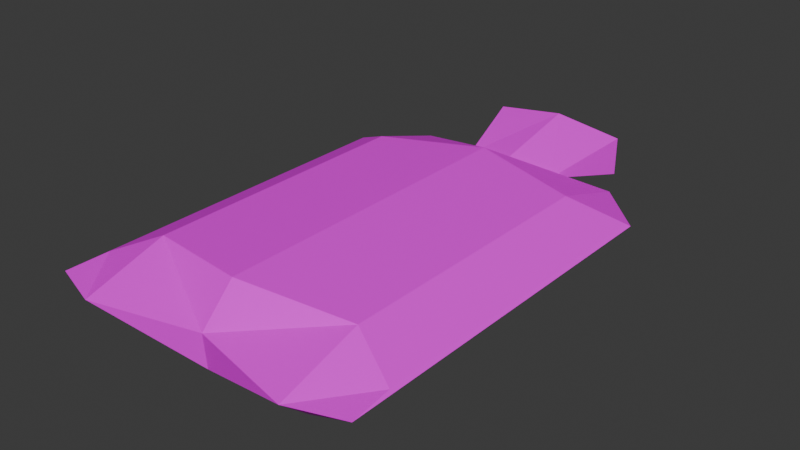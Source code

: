 # Source: HotWaterBottle01.blend  (saved by Blender 4.1.23; exported with 4.5.12 LTS)
import bpy
from mathutils import Matrix  # noqa: F401  (used for matrix-valued properties, if any)

bpy.ops.wm.read_factory_settings(use_empty=True)
scene = bpy.context.scene
scene.name = 'Scene'

# ---- collections
col_collection = bpy.data.collections.new('Collection'); scene.collection.children.link(col_collection)

# ---- images (referenced by path relative to the original .blend; pixels are not part of the script)
import os
ASSET_DIR = os.environ.get("B2B_ASSET_DIR", "")  # directory of the original .blend (textures are referenced by path, not embedded)
HERE = os.path.dirname(os.path.abspath(__file__))  # packed textures are extracted next to this script under _unpacked/

def load_image(name, relpath, width, height, colorspace="sRGB"):
    """Load a texture the original file referenced (path relative to the .blend, or extracted next to this script)."""
    p = next((c for c in (os.path.join(HERE, relpath), os.path.join(ASSET_DIR, relpath)) if relpath and os.path.exists(c)), "")
    if p:
        img = bpy.data.images.load(p, check_existing=True)
        img.name = name
    else:  # same state as the original file: an image datablock whose file is absent (Cycles renders it pink)
        img = bpy.data.images.new(name, width, height)
        img.source = "FILE"
        img.filepath = "//" + (relpath or name)
    img.colorspace_settings.name = colorspace
    return img
img_hotwaterbottle01_a_jpg = load_image('HotWaterBottle01_a.jpg', 'HotWaterBottle01_a.jpg', 1024, 1024, 'sRGB')

# ---- materials (node trees are filled in below, after node groups)
mat_material = bpy.data.materials.new('Material')
mat_material.alpha_threshold = 0.0
mat_material.use_transparent_shadow = False
mat_material.roughness = 0.5
mat_material.line_color = (0.0, 0.0, 0.0, 1.0)

# ---- material node trees
mat_material.use_nodes = True; mat_material.node_tree.nodes.clear()
_N = mat_material.node_tree.nodes; _L = mat_material.node_tree.links
n0 = _N.new('ShaderNodeOutputMaterial'); n0.name = 'Material Output'; n0.location = (300, 300)
n1 = _N.new('ShaderNodeBsdfPrincipled'); n1.name = 'Principled BSDF'; n1.location = (10, 300)
n1.inputs[3].default_value = 1.45
n1.inputs[13].default_value = 0.15
n2 = _N.new('ShaderNodeTexImage'); n2.name = 'Image Texture'; n2.location = (-280, 280)
n2.image = img_hotwaterbottle01_a_jpg
n2.interpolation = 'Closest'
_L.new(n1.outputs[0], n0.inputs[0])
_L.new(n2.outputs[0], n1.inputs[0])
n0.is_active_output = True

# ---- world
world_world = bpy.data.worlds.new('World'); scene.world = world_world
world_world.use_nodes = True; world_world.node_tree.nodes.clear()
_N = world_world.node_tree.nodes; _L = world_world.node_tree.links
n0 = _N.new('ShaderNodeOutputWorld'); n0.name = 'World Output'; n0.location = (300, 300)
n1 = _N.new('ShaderNodeBackground'); n1.name = 'Background'; n1.location = (10, 300)
n1.inputs[0].default_value = (0.05088, 0.05088, 0.05088, 1.0)
_L.new(n1.outputs[0], n0.inputs[0])
n0.is_active_output = True
world_world.color = (0.05088, 0.05088, 0.05088)
world_world.use_sun_shadow = False
world_world.sun_shadow_jitter_overblur = 0.0

# ---- meshes
me_cube = bpy.data.meshes.new('Cube')
me_cube.from_pydata([(-0.3125, 0.6816, 0.004751), (-0.3125, 0.6816, -0.00281), (-0.3125, 0.02973, 0.004751), (-0.3125, -0.03267, -0.00281), (4.383e-09, 0.7726, -0.06682), (4.383e-09, 0.02973, 0.06876), (4.383e-09, -0.03267, -0.06682), (4.383e-09, 0.6782, 0.06876), (-0.2162, 0.7646, -0.04837), (-0.2162, -0.09046, 0.0009704), (-0.2162, 0.07279, 0.05031), (-0.2162, -0.03267, -0.04837), (4.383e-09, -0.03771, 0.0009704), (-0.2162, 0.6288, 0.05031), (-0.319, -0.05552, 0.0009704), (-0.319, 0.6861, 0.0009704), (4.383e-09, 0.7959, 0.0009704), (-0.2162, 0.7879, 0.0009704), (-0.09685, 0.7677, 0.0009704), (-0.1325, 0.9439, -0.03209), (-0.1325, 0.9439, 0.03319), (4.383e-09, 0.9439, -0.04928), (4.383e-09, 0.9439, 0.05847), (4.383e-09, 0.6782, 0.0009704), (-0.1404, 0.9439, 0.03931), (-0.1404, 0.9439, -0.03877), (4.383e-09, 0.8301, 0.02268), (4.383e-09, 0.9439, -0.04116), (4.383e-09, 0.9439, 0.04974), (4.383e-09, 0.8301, -0.01624), (-0.09459, 0.8301, 0.01559), (-0.09459, 0.8301, -0.01235), (0.3125, 0.6816, 0.004751), (0.3125, 0.6816, -0.00281), (0.3125, 0.02973, 0.004751), (0.3125, -0.03267, -0.00281), (0.2162, 0.7646, -0.04837), (0.2162, -0.09046, 0.0009704), (0.2162, 0.07279, 0.05031), (0.2162, -0.03267, -0.04837), (0.2162, 0.6288, 0.05031), (0.319, -0.05552, 0.0009704), (0.319, 0.6861, 0.0009704), (0.2162, 0.7879, 0.0009704), (0.09685, 0.7677, 0.0009704), (0.1325, 0.9439, -0.03209), (0.1325, 0.9439, 0.03319), (0.1404, 0.9439, 0.03931), (0.1404, 0.9439, -0.03877), (0.09459, 0.8301, 0.01559), (0.09459, 0.8301, -0.01235)], [], [(13, 0, 2, 10), (9, 10, 2, 14), (2, 0, 15, 14), (17, 13, 7, 16), (8, 4, 6, 11), (1, 8, 11, 3), (15, 0, 13, 17), (12, 5, 10, 9), (11, 9, 14, 3), (7, 13, 10, 5), (6, 12, 9, 11), (8, 17, 16, 4), (1, 3, 14, 15), (1, 15, 17, 8), (18, 24, 25), (22, 24, 18, 23), (25, 21, 23, 18), (20, 19, 25, 24), (19, 27, 21, 25), (28, 20, 24, 22), (31, 30, 26, 29), (20, 28, 26, 30), (19, 20, 30, 31), (27, 19, 31, 29), (40, 38, 34, 32), (37, 41, 34, 38), (34, 41, 42, 32), (43, 16, 7, 40), (36, 39, 6, 4), (33, 35, 39, 36), (42, 43, 40, 32), (12, 37, 38, 5), (39, 35, 41, 37), (7, 5, 38, 40), (6, 39, 37, 12), (36, 4, 16, 43), (33, 42, 41, 35), (33, 36, 43, 42), (44, 48, 47), (22, 23, 44, 47), (48, 44, 23, 21), (46, 47, 48, 45), (45, 48, 21, 27), (28, 22, 47, 46), (50, 29, 26, 49), (46, 49, 26, 28), (45, 50, 49, 46), (27, 29, 50, 45)])
_uv = me_cube.uv_layers.new(name='UVMap')
_uv.uv.foreach_set('vector', [0.08621, 0.6667, 0.008621, 0.7188, 0.008621, 0.1146, 0.08621, 0.1458, 0.07759, 0.0, 0.08621, 0.1458, 0.008621, 0.1146, 0.0, 0.03125, 0.008621, 0.1146, 0.008621, 0.7188, 0.0, 0.7188, 0.0, 0.03125, 0.07759, 0.8333, 0.08621, 0.6667, 0.25, 0.7083, 0.25, 0.8333, 0.9052, 0.7917, 0.75, 0.75, 0.75, 0.09375, 0.9138, 0.09375, 1.0, 0.7396, 0.9052, 0.7917, 0.9138, 0.09375, 0.9914, 0.0625, 0.0, 0.7188, 0.008621, 0.7188, 0.08621, 0.6667, 0.07759, 0.8333, 0.25, 0.07292, 0.25, 0.125, 0.08621, 0.1458, 0.07759, 0.0, 0.9138, 0.09375, 0.9138, 0.0, 0.9914, 0.05208, 0.9914, 0.0625, 0.25, 0.7083, 0.08621, 0.6667, 0.08621, 0.1458, 0.25, 0.125, 0.75, 0.09375, 0.75, 0.03125, 0.9138, 0.0, 0.9138, 0.09375, 0.9052, 0.7917, 0.9224, 0.8333, 0.75, 0.8333, 0.75, 0.75, 0.0, 0.08333, 0.008621, 0.7083, 0.0, 0.7188, 0.0, 0.08333, 1.0, 0.7396, 1.0, 0.7396, 0.9224, 0.8333, 0.9052, 0.7917, 0.1897, 1.0, 0.1638, 0.8438, 0.2069, 0.8438, 0.25, 1.0, 0.1379, 1.0, 0.1638, 0.8438, 0.25, 0.7708, 0.8621, 0.9375, 0.75, 1.0, 0.75, 0.7708, 0.8362, 0.8438, 0.7931, 0.5833, 0.7155, 0.5833, 0.7155, 0.5938, 0.7931, 0.5938, 0.7155, 0.5833, 0.7069, 0.4167, 0.6983, 0.4167, 0.7155, 0.5938, 0.8017, 0.4167, 0.7931, 0.5833, 0.7931, 0.5938, 0.819, 0.4167, 0.7069, 0.5938, 0.7241, 0.5833, 0.8017, 0.6354, 0.7759, 0.6667, 0.6724, 0.875, 0.75, 0.875, 0.75, 0.8125, 0.681, 0.8125, 0.3448, 1.0, 0.2759, 1.0, 0.2931, 0.8438, 0.3276, 0.8438, 0.75, 0.8958, 0.8362, 0.8958, 0.8103, 0.8021, 0.75, 0.8021, 0.4224, 0.6667, 0.4224, 0.1458, 0.4914, 0.1146, 0.4914, 0.7188, 0.4224, 0.0, 0.5, 0.03125, 0.4914, 0.1146, 0.4224, 0.1458, 0.4914, 0.1146, 0.5, 0.03125, 0.5, 0.7188, 0.4914, 0.7188, 0.431, 0.8333, 0.25, 0.8333, 0.25, 0.7083, 0.4224, 0.6667, 0.5862, 0.7917, 0.5862, 0.09375, 0.75, 0.09375, 0.75, 0.75, 0.5086, 0.7396, 0.5086, 0.0625, 0.5862, 0.09375, 0.5862, 0.7917, 0.5, 0.7188, 0.431, 0.8333, 0.4224, 0.6667, 0.4914, 0.7188, 0.25, 0.07292, 0.4224, 0.0, 0.4224, 0.1458, 0.25, 0.125, 0.5862, 0.09375, 0.5086, 0.0625, 0.5, 0.05208, 0.5776, 0.0, 0.25, 0.7083, 0.25, 0.125, 0.4224, 0.1458, 0.4224, 0.6667, 0.75, 0.09375, 0.5862, 0.09375, 0.5776, 0.0, 0.75, 0.03125, 0.5862, 0.7917, 0.75, 0.75, 0.75, 0.8333, 0.569, 0.8333, 0.4828, 0.08333, 0.4914, 0.08333, 0.5, 0.7188, 0.4914, 0.7083, 0.5086, 0.7396, 0.5862, 0.7917, 0.569, 0.8333, 0.5086, 0.7396, 0.1897, 1.0, 0.2069, 0.8438, 0.1638, 0.8438, 0.25, 1.0, 0.25, 0.7708, 0.3362, 0.8438, 0.3621, 1.0, 0.6379, 0.9375, 0.6638, 0.8438, 0.75, 0.7708, 0.75, 1.0, 0.7931, 0.25, 0.7931, 0.2396, 0.7155, 0.2396, 0.7155, 0.25, 0.7155, 0.25, 0.7155, 0.2396, 0.6983, 0.4167, 0.7069, 0.4167, 0.8017, 0.4167, 0.819, 0.4167, 0.7931, 0.2396, 0.7931, 0.25, 0.8448, 0.7292, 0.7759, 0.6667, 0.8017, 0.6354, 0.8621, 0.7083, 0.8276, 0.875, 0.8103, 0.8125, 0.75, 0.8125, 0.75, 0.875, 0.1466, 1.0, 0.1638, 0.8438, 0.1983, 0.8438, 0.2241, 1.0, 0.75, 0.8958, 0.75, 0.8021, 0.681, 0.8021, 0.6552, 0.8958])
me_cube.materials.append(mat_material)
me_cube.use_mirror_vertex_groups = False
me_cube.update()

# ---- objects
ob_hotwaterbottle01 = bpy.data.objects.new('HotWaterBottle01', me_cube)

# ---- transforms, parenting, visibility, modifiers, constraints
ob_hotwaterbottle01.location = (0.0, 0.0, 0.0)
ob_hotwaterbottle01.lock_rotations_4d = False
ob_hotwaterbottle01.empty_display_type = 'ARROWS'
ob_hotwaterbottle01.lineart.crease_threshold = 0.0

# ---- collection membership
col_collection.objects.link(ob_hotwaterbottle01)

# ---- scene / render settings (as saved in the file)
scene.frame_start = 1; scene.frame_end = 250; scene.frame_set(1)
scene.render.engine = 'BLENDER_EEVEE_NEXT'
scene.cycles.sampling_pattern = 'TABULATED_SOBOL'
scene.eevee.ray_tracing_options.trace_max_roughness = 0.0
bpy.context.view_layer.update()

# ---- added for rendering (the .blend has no active camera and no usable light): camera, sun
cam_auto = bpy.data.cameras.new('AutoCamera')
cam_auto.lens = 50.0
cam_auto.sensor_width = 36.0
cam_auto.clip_end = 1000.0
ob_auto_camera = bpy.data.objects.new('AutoCamera', cam_auto)
scene.collection.objects.link(ob_auto_camera)
ob_auto_camera.location = (1.13138, -0.930943, 0.906076)
ob_auto_camera.rotation_euler = (1.09748, -7.21219e-08, 0.694738)
scene.camera = ob_auto_camera
light_auto_sun = bpy.data.lights.new('AutoSun', 'SUN')
light_auto_sun.energy = 3.0
light_auto_sun.angle = 0.0523599
ob_auto_sun = bpy.data.objects.new('AutoSun', light_auto_sun)
scene.collection.objects.link(ob_auto_sun)
ob_auto_sun.rotation_euler = (0.872665, 0.174533, 0.523599)
bpy.context.view_layer.update()
